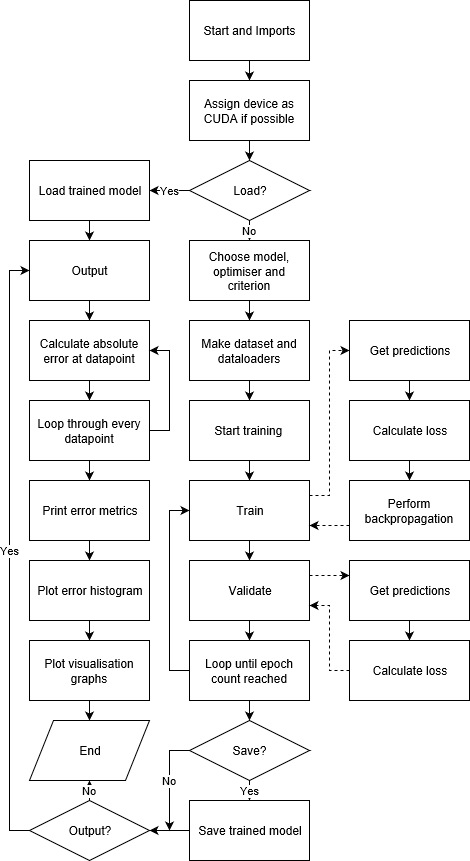

The diagram above was exported from draw.io. Its source (the exported page's mxGraphModel, read from the mxfile embedded in the PNG):
<mxGraphModel grid="1" dx="382" dy="865" gridSize="10" guides="1" tooltips="1" connect="1" arrows="1" fold="1" page="1" pageScale="1" pageWidth="827" pageHeight="1169" math="0" shadow="0">
  <root>
    <mxCell id="0" />
    <mxCell id="1" parent="0" />
    <mxCell id="yNyIZJg-vGhLDdKhHXkc-4" parent="1" style="edgeStyle=orthogonalEdgeStyle;rounded=0;orthogonalLoop=1;jettySize=auto;html=1;exitX=0.5;exitY=1;exitDx=0;exitDy=0;entryX=0.5;entryY=0;entryDx=0;entryDy=0;" edge="1" source="yNyIZJg-vGhLDdKhHXkc-1" target="yNyIZJg-vGhLDdKhHXkc-2">
      <mxGeometry as="geometry" relative="1" />
    </mxCell>
    <mxCell id="yNyIZJg-vGhLDdKhHXkc-1" value="Start and Imports" parent="1" style="rounded=0;whiteSpace=wrap;html=1;" vertex="1">
      <mxGeometry as="geometry" x="380" y="30" width="120" height="60" />
    </mxCell>
    <mxCell id="yNyIZJg-vGhLDdKhHXkc-5" parent="1" style="edgeStyle=orthogonalEdgeStyle;rounded=0;orthogonalLoop=1;jettySize=auto;html=1;exitX=0.5;exitY=1;exitDx=0;exitDy=0;entryX=0.5;entryY=0;entryDx=0;entryDy=0;" edge="1" source="yNyIZJg-vGhLDdKhHXkc-2" target="yNyIZJg-vGhLDdKhHXkc-3">
      <mxGeometry as="geometry" relative="1" />
    </mxCell>
    <mxCell id="yNyIZJg-vGhLDdKhHXkc-2" value="Assign device as CUDA if possible" parent="1" style="rounded=0;whiteSpace=wrap;html=1;" vertex="1">
      <mxGeometry as="geometry" x="380" y="110" width="120" height="60" />
    </mxCell>
    <mxCell id="yNyIZJg-vGhLDdKhHXkc-17" value="No" parent="1" style="edgeStyle=orthogonalEdgeStyle;rounded=0;orthogonalLoop=1;jettySize=auto;html=1;exitX=0.5;exitY=1;exitDx=0;exitDy=0;entryX=0.5;entryY=0;entryDx=0;entryDy=0;" edge="1" source="yNyIZJg-vGhLDdKhHXkc-3" target="yNyIZJg-vGhLDdKhHXkc-6">
      <mxGeometry as="geometry" relative="1" />
    </mxCell>
    <mxCell id="fQL55yMKPDswmnB3n-V2-16" value="Yes" parent="1" style="edgeStyle=orthogonalEdgeStyle;rounded=0;orthogonalLoop=1;jettySize=auto;html=1;exitX=0;exitY=0.5;exitDx=0;exitDy=0;entryX=1;entryY=0.5;entryDx=0;entryDy=0;" edge="1" source="yNyIZJg-vGhLDdKhHXkc-3" target="fQL55yMKPDswmnB3n-V2-15">
      <mxGeometry as="geometry" relative="1" />
    </mxCell>
    <mxCell id="yNyIZJg-vGhLDdKhHXkc-3" value="Load?" parent="1" style="rhombus;whiteSpace=wrap;html=1;" vertex="1">
      <mxGeometry as="geometry" x="380" y="190" width="120" height="60" />
    </mxCell>
    <mxCell id="yNyIZJg-vGhLDdKhHXkc-18" parent="1" style="edgeStyle=orthogonalEdgeStyle;rounded=0;orthogonalLoop=1;jettySize=auto;html=1;exitX=0.5;exitY=1;exitDx=0;exitDy=0;entryX=0.5;entryY=0;entryDx=0;entryDy=0;" edge="1" source="yNyIZJg-vGhLDdKhHXkc-6" target="yNyIZJg-vGhLDdKhHXkc-7">
      <mxGeometry as="geometry" relative="1" />
    </mxCell>
    <mxCell id="yNyIZJg-vGhLDdKhHXkc-6" value="Choose model, optimiser and criterion" parent="1" style="rounded=0;whiteSpace=wrap;html=1;" vertex="1">
      <mxGeometry as="geometry" x="380" y="270" width="120" height="60" />
    </mxCell>
    <mxCell id="yNyIZJg-vGhLDdKhHXkc-19" parent="1" style="edgeStyle=orthogonalEdgeStyle;rounded=0;orthogonalLoop=1;jettySize=auto;html=1;exitX=0.5;exitY=1;exitDx=0;exitDy=0;entryX=0.5;entryY=0;entryDx=0;entryDy=0;" edge="1" source="yNyIZJg-vGhLDdKhHXkc-7" target="yNyIZJg-vGhLDdKhHXkc-8">
      <mxGeometry as="geometry" relative="1" />
    </mxCell>
    <mxCell id="yNyIZJg-vGhLDdKhHXkc-7" value="Make dataset and dataloaders" parent="1" style="rounded=0;whiteSpace=wrap;html=1;" vertex="1">
      <mxGeometry as="geometry" x="380" y="350" width="120" height="60" />
    </mxCell>
    <mxCell id="yNyIZJg-vGhLDdKhHXkc-20" parent="1" style="edgeStyle=orthogonalEdgeStyle;rounded=0;orthogonalLoop=1;jettySize=auto;html=1;exitX=0.5;exitY=1;exitDx=0;exitDy=0;entryX=0.5;entryY=0;entryDx=0;entryDy=0;" edge="1" source="yNyIZJg-vGhLDdKhHXkc-8" target="yNyIZJg-vGhLDdKhHXkc-9">
      <mxGeometry as="geometry" relative="1" />
    </mxCell>
    <mxCell id="yNyIZJg-vGhLDdKhHXkc-8" value="Start training&amp;nbsp;" parent="1" style="rounded=0;whiteSpace=wrap;html=1;" vertex="1">
      <mxGeometry as="geometry" x="380" y="430" width="120" height="60" />
    </mxCell>
    <mxCell id="fQL55yMKPDswmnB3n-V2-31" parent="1" style="edgeStyle=orthogonalEdgeStyle;rounded=0;orthogonalLoop=1;jettySize=auto;html=1;exitX=1;exitY=0.25;exitDx=0;exitDy=0;entryX=0;entryY=0.5;entryDx=0;entryDy=0;dashed=1;" edge="1" source="yNyIZJg-vGhLDdKhHXkc-9" target="yNyIZJg-vGhLDdKhHXkc-10">
      <mxGeometry as="geometry" relative="1" />
    </mxCell>
    <mxCell id="fQL55yMKPDswmnB3n-V2-36" parent="1" style="edgeStyle=orthogonalEdgeStyle;rounded=0;orthogonalLoop=1;jettySize=auto;html=1;exitX=0.5;exitY=1;exitDx=0;exitDy=0;entryX=0.5;entryY=0;entryDx=0;entryDy=0;" edge="1" source="yNyIZJg-vGhLDdKhHXkc-9" target="yNyIZJg-vGhLDdKhHXkc-21">
      <mxGeometry as="geometry" relative="1" />
    </mxCell>
    <mxCell id="yNyIZJg-vGhLDdKhHXkc-9" value="Train" parent="1" style="rounded=0;whiteSpace=wrap;html=1;" vertex="1">
      <mxGeometry as="geometry" x="380" y="510" width="120" height="60" />
    </mxCell>
    <mxCell id="yNyIZJg-vGhLDdKhHXkc-14" parent="1" style="edgeStyle=orthogonalEdgeStyle;rounded=0;orthogonalLoop=1;jettySize=auto;html=1;exitX=0.5;exitY=1;exitDx=0;exitDy=0;entryX=0.5;entryY=0;entryDx=0;entryDy=0;" edge="1" source="yNyIZJg-vGhLDdKhHXkc-10" target="yNyIZJg-vGhLDdKhHXkc-11">
      <mxGeometry as="geometry" relative="1" />
    </mxCell>
    <mxCell id="yNyIZJg-vGhLDdKhHXkc-10" value="Get predictions" parent="1" style="rounded=0;whiteSpace=wrap;html=1;" vertex="1">
      <mxGeometry as="geometry" x="540" y="350" width="120" height="60" />
    </mxCell>
    <mxCell id="yNyIZJg-vGhLDdKhHXkc-15" parent="1" style="edgeStyle=orthogonalEdgeStyle;rounded=0;orthogonalLoop=1;jettySize=auto;html=1;exitX=0.5;exitY=1;exitDx=0;exitDy=0;entryX=0.5;entryY=0;entryDx=0;entryDy=0;" edge="1" source="yNyIZJg-vGhLDdKhHXkc-11" target="yNyIZJg-vGhLDdKhHXkc-12">
      <mxGeometry as="geometry" relative="1" />
    </mxCell>
    <mxCell id="yNyIZJg-vGhLDdKhHXkc-11" value="Calculate loss" parent="1" style="rounded=0;whiteSpace=wrap;html=1;" vertex="1">
      <mxGeometry as="geometry" x="540" y="430" width="120" height="60" />
    </mxCell>
    <mxCell id="fQL55yMKPDswmnB3n-V2-32" parent="1" style="edgeStyle=orthogonalEdgeStyle;rounded=0;orthogonalLoop=1;jettySize=auto;html=1;exitX=0;exitY=0.75;exitDx=0;exitDy=0;entryX=1;entryY=0.75;entryDx=0;entryDy=0;dashed=1;" edge="1" source="yNyIZJg-vGhLDdKhHXkc-12" target="yNyIZJg-vGhLDdKhHXkc-9">
      <mxGeometry as="geometry" relative="1" />
    </mxCell>
    <mxCell id="yNyIZJg-vGhLDdKhHXkc-12" value="Perform backpropagation" parent="1" style="rounded=0;whiteSpace=wrap;html=1;" vertex="1">
      <mxGeometry as="geometry" x="540" y="510" width="120" height="60" />
    </mxCell>
    <mxCell id="fQL55yMKPDswmnB3n-V2-33" parent="1" style="edgeStyle=orthogonalEdgeStyle;rounded=0;orthogonalLoop=1;jettySize=auto;html=1;exitX=1;exitY=0.25;exitDx=0;exitDy=0;entryX=0;entryY=0.25;entryDx=0;entryDy=0;dashed=1;" edge="1" source="yNyIZJg-vGhLDdKhHXkc-21" target="yNyIZJg-vGhLDdKhHXkc-22">
      <mxGeometry as="geometry" relative="1" />
    </mxCell>
    <mxCell id="fQL55yMKPDswmnB3n-V2-37" parent="1" style="edgeStyle=orthogonalEdgeStyle;rounded=0;orthogonalLoop=1;jettySize=auto;html=1;exitX=0.5;exitY=1;exitDx=0;exitDy=0;entryX=0.5;entryY=0;entryDx=0;entryDy=0;" edge="1" source="yNyIZJg-vGhLDdKhHXkc-21" target="fQL55yMKPDswmnB3n-V2-9">
      <mxGeometry as="geometry" relative="1" />
    </mxCell>
    <mxCell id="yNyIZJg-vGhLDdKhHXkc-21" value="Validate" parent="1" style="rounded=0;whiteSpace=wrap;html=1;" vertex="1">
      <mxGeometry as="geometry" x="380" y="590" width="120" height="60" />
    </mxCell>
    <mxCell id="fQL55yMKPDswmnB3n-V2-3" parent="1" style="edgeStyle=orthogonalEdgeStyle;rounded=0;orthogonalLoop=1;jettySize=auto;html=1;exitX=0.5;exitY=1;exitDx=0;exitDy=0;entryX=0.5;entryY=0;entryDx=0;entryDy=0;" edge="1" source="yNyIZJg-vGhLDdKhHXkc-22" target="fQL55yMKPDswmnB3n-V2-1">
      <mxGeometry as="geometry" relative="1" />
    </mxCell>
    <mxCell id="fQL55yMKPDswmnB3n-V2-35" parent="1" style="edgeStyle=orthogonalEdgeStyle;rounded=0;orthogonalLoop=1;jettySize=auto;html=1;exitX=0;exitY=0.5;exitDx=0;exitDy=0;entryX=1;entryY=0.75;entryDx=0;entryDy=0;dashed=1;" edge="1" source="fQL55yMKPDswmnB3n-V2-1" target="yNyIZJg-vGhLDdKhHXkc-21">
      <mxGeometry as="geometry" relative="1" />
    </mxCell>
    <mxCell id="fQL55yMKPDswmnB3n-V2-1" value="Calculate loss" parent="1" style="rounded=0;whiteSpace=wrap;html=1;" vertex="1">
      <mxGeometry as="geometry" x="540" y="670" width="120" height="60" />
    </mxCell>
    <mxCell id="fQL55yMKPDswmnB3n-V2-21" parent="1" style="edgeStyle=orthogonalEdgeStyle;rounded=0;orthogonalLoop=1;jettySize=auto;html=1;exitX=0;exitY=0.5;exitDx=0;exitDy=0;entryX=0;entryY=0.5;entryDx=0;entryDy=0;" edge="1" source="fQL55yMKPDswmnB3n-V2-9" target="yNyIZJg-vGhLDdKhHXkc-9">
      <mxGeometry as="geometry" relative="1">
        <Array as="points">
          <mxPoint x="360" y="700" />
          <mxPoint x="360" y="540" />
        </Array>
      </mxGeometry>
    </mxCell>
    <mxCell id="fQL55yMKPDswmnB3n-V2-23" parent="1" style="edgeStyle=orthogonalEdgeStyle;rounded=0;orthogonalLoop=1;jettySize=auto;html=1;exitX=0.5;exitY=1;exitDx=0;exitDy=0;entryX=0.5;entryY=0;entryDx=0;entryDy=0;" edge="1" source="fQL55yMKPDswmnB3n-V2-9" target="fQL55yMKPDswmnB3n-V2-22">
      <mxGeometry as="geometry" relative="1" />
    </mxCell>
    <mxCell id="fQL55yMKPDswmnB3n-V2-9" value="Loop until epoch count reached" parent="1" style="rounded=0;whiteSpace=wrap;html=1;" vertex="1">
      <mxGeometry as="geometry" x="380" y="670" width="120" height="60" />
    </mxCell>
    <mxCell id="fQL55yMKPDswmnB3n-V2-18" parent="1" style="edgeStyle=orthogonalEdgeStyle;rounded=0;orthogonalLoop=1;jettySize=auto;html=1;exitX=0.5;exitY=1;exitDx=0;exitDy=0;entryX=0.5;entryY=0;entryDx=0;entryDy=0;" edge="1" source="fQL55yMKPDswmnB3n-V2-15" target="fQL55yMKPDswmnB3n-V2-17">
      <mxGeometry as="geometry" relative="1" />
    </mxCell>
    <mxCell id="fQL55yMKPDswmnB3n-V2-15" value="Load trained model" parent="1" style="rounded=0;whiteSpace=wrap;html=1;" vertex="1">
      <mxGeometry as="geometry" x="220" y="190" width="120" height="60" />
    </mxCell>
    <mxCell id="fQL55yMKPDswmnB3n-V2-44" parent="1" style="edgeStyle=orthogonalEdgeStyle;rounded=0;orthogonalLoop=1;jettySize=auto;html=1;exitX=0.5;exitY=1;exitDx=0;exitDy=0;entryX=0.5;entryY=0;entryDx=0;entryDy=0;" edge="1" source="fQL55yMKPDswmnB3n-V2-17" target="fQL55yMKPDswmnB3n-V2-41">
      <mxGeometry as="geometry" relative="1" />
    </mxCell>
    <mxCell id="fQL55yMKPDswmnB3n-V2-17" value="Output" parent="1" style="rounded=0;whiteSpace=wrap;html=1;" vertex="1">
      <mxGeometry as="geometry" x="220" y="270" width="120" height="60" />
    </mxCell>
    <mxCell id="fQL55yMKPDswmnB3n-V2-38" value="Yes" parent="1" style="edgeStyle=orthogonalEdgeStyle;rounded=0;orthogonalLoop=1;jettySize=auto;html=1;exitX=0.5;exitY=1;exitDx=0;exitDy=0;entryX=0.5;entryY=0;entryDx=0;entryDy=0;" edge="1" source="fQL55yMKPDswmnB3n-V2-22" target="fQL55yMKPDswmnB3n-V2-24">
      <mxGeometry as="geometry" relative="1" />
    </mxCell>
    <mxCell id="fQL55yMKPDswmnB3n-V2-40" value="No" parent="1" style="edgeStyle=orthogonalEdgeStyle;rounded=0;orthogonalLoop=1;jettySize=auto;html=1;exitX=0;exitY=0.5;exitDx=0;exitDy=0;" edge="1" source="fQL55yMKPDswmnB3n-V2-22">
      <mxGeometry as="geometry" relative="1">
        <mxPoint as="targetPoint" x="360" y="860" />
      </mxGeometry>
    </mxCell>
    <mxCell id="fQL55yMKPDswmnB3n-V2-22" value="Save?" parent="1" style="rhombus;whiteSpace=wrap;html=1;" vertex="1">
      <mxGeometry as="geometry" x="380" y="750" width="120" height="60" />
    </mxCell>
    <mxCell id="fQL55yMKPDswmnB3n-V2-47" parent="1" style="edgeStyle=orthogonalEdgeStyle;rounded=0;orthogonalLoop=1;jettySize=auto;html=1;exitX=0;exitY=0.5;exitDx=0;exitDy=0;entryX=1;entryY=0.5;entryDx=0;entryDy=0;" edge="1" source="fQL55yMKPDswmnB3n-V2-24" target="fQL55yMKPDswmnB3n-V2-46">
      <mxGeometry as="geometry" relative="1" />
    </mxCell>
    <mxCell id="fQL55yMKPDswmnB3n-V2-24" value="Save trained model" parent="1" style="rounded=0;whiteSpace=wrap;html=1;" vertex="1">
      <mxGeometry as="geometry" x="380" y="830" width="120" height="60" />
    </mxCell>
    <mxCell id="yNyIZJg-vGhLDdKhHXkc-22" value="Get predictions" parent="1" style="rounded=0;whiteSpace=wrap;html=1;" vertex="1">
      <mxGeometry as="geometry" x="540" y="590" width="120" height="60" />
    </mxCell>
    <mxCell id="fQL55yMKPDswmnB3n-V2-45" parent="1" style="edgeStyle=orthogonalEdgeStyle;rounded=0;orthogonalLoop=1;jettySize=auto;html=1;exitX=0.5;exitY=1;exitDx=0;exitDy=0;entryX=0.5;entryY=0;entryDx=0;entryDy=0;" edge="1" source="fQL55yMKPDswmnB3n-V2-41" target="fQL55yMKPDswmnB3n-V2-42">
      <mxGeometry as="geometry" relative="1" />
    </mxCell>
    <mxCell id="fQL55yMKPDswmnB3n-V2-41" value="Calculate absolute error at datapoint" parent="1" style="rounded=0;whiteSpace=wrap;html=1;" vertex="1">
      <mxGeometry as="geometry" x="220" y="350" width="120" height="60" />
    </mxCell>
    <mxCell id="fQL55yMKPDswmnB3n-V2-43" parent="1" style="edgeStyle=orthogonalEdgeStyle;rounded=0;orthogonalLoop=1;jettySize=auto;html=1;exitX=1;exitY=0.5;exitDx=0;exitDy=0;entryX=1;entryY=0.5;entryDx=0;entryDy=0;" edge="1" source="fQL55yMKPDswmnB3n-V2-42" target="fQL55yMKPDswmnB3n-V2-41">
      <mxGeometry as="geometry" relative="1" />
    </mxCell>
    <mxCell id="fQL55yMKPDswmnB3n-V2-54" parent="1" style="edgeStyle=orthogonalEdgeStyle;rounded=0;orthogonalLoop=1;jettySize=auto;html=1;exitX=0.5;exitY=1;exitDx=0;exitDy=0;entryX=0.5;entryY=0;entryDx=0;entryDy=0;" edge="1" source="fQL55yMKPDswmnB3n-V2-42" target="fQL55yMKPDswmnB3n-V2-49">
      <mxGeometry as="geometry" relative="1" />
    </mxCell>
    <mxCell id="fQL55yMKPDswmnB3n-V2-42" value="Loop through every datapoint" parent="1" style="rounded=0;whiteSpace=wrap;html=1;" vertex="1">
      <mxGeometry as="geometry" x="220" y="430" width="120" height="60" />
    </mxCell>
    <mxCell id="fQL55yMKPDswmnB3n-V2-48" value="Yes" parent="1" style="edgeStyle=orthogonalEdgeStyle;rounded=0;orthogonalLoop=1;jettySize=auto;html=1;exitX=0;exitY=0.5;exitDx=0;exitDy=0;entryX=0;entryY=0.5;entryDx=0;entryDy=0;" edge="1" source="fQL55yMKPDswmnB3n-V2-46" target="fQL55yMKPDswmnB3n-V2-17">
      <mxGeometry as="geometry" relative="1" />
    </mxCell>
    <mxCell id="fQL55yMKPDswmnB3n-V2-53" value="No" parent="1" style="edgeStyle=orthogonalEdgeStyle;rounded=0;orthogonalLoop=1;jettySize=auto;html=1;exitX=0.5;exitY=0;exitDx=0;exitDy=0;entryX=0.5;entryY=1;entryDx=0;entryDy=0;" edge="1" source="fQL55yMKPDswmnB3n-V2-46" target="fQL55yMKPDswmnB3n-V2-52">
      <mxGeometry as="geometry" relative="1" />
    </mxCell>
    <mxCell id="fQL55yMKPDswmnB3n-V2-46" value="Output?" parent="1" style="rhombus;whiteSpace=wrap;html=1;" vertex="1">
      <mxGeometry as="geometry" x="220" y="830" width="120" height="60" />
    </mxCell>
    <mxCell id="fQL55yMKPDswmnB3n-V2-55" parent="1" style="edgeStyle=orthogonalEdgeStyle;rounded=0;orthogonalLoop=1;jettySize=auto;html=1;exitX=0.5;exitY=1;exitDx=0;exitDy=0;entryX=0.5;entryY=0;entryDx=0;entryDy=0;" edge="1" source="fQL55yMKPDswmnB3n-V2-49" target="fQL55yMKPDswmnB3n-V2-50">
      <mxGeometry as="geometry" relative="1" />
    </mxCell>
    <mxCell id="fQL55yMKPDswmnB3n-V2-49" value="Print error metrics" parent="1" style="rounded=0;whiteSpace=wrap;html=1;" vertex="1">
      <mxGeometry as="geometry" x="220" y="510" width="120" height="60" />
    </mxCell>
    <mxCell id="fQL55yMKPDswmnB3n-V2-56" parent="1" style="edgeStyle=orthogonalEdgeStyle;rounded=0;orthogonalLoop=1;jettySize=auto;html=1;exitX=0.5;exitY=1;exitDx=0;exitDy=0;entryX=0.5;entryY=0;entryDx=0;entryDy=0;" edge="1" source="fQL55yMKPDswmnB3n-V2-50" target="fQL55yMKPDswmnB3n-V2-51">
      <mxGeometry as="geometry" relative="1" />
    </mxCell>
    <mxCell id="fQL55yMKPDswmnB3n-V2-50" value="Plot error histogram" parent="1" style="rounded=0;whiteSpace=wrap;html=1;" vertex="1">
      <mxGeometry as="geometry" x="220" y="590" width="120" height="60" />
    </mxCell>
    <mxCell id="fQL55yMKPDswmnB3n-V2-57" parent="1" style="edgeStyle=orthogonalEdgeStyle;rounded=0;orthogonalLoop=1;jettySize=auto;html=1;exitX=0.5;exitY=1;exitDx=0;exitDy=0;entryX=0.5;entryY=0;entryDx=0;entryDy=0;" edge="1" source="fQL55yMKPDswmnB3n-V2-51" target="fQL55yMKPDswmnB3n-V2-52">
      <mxGeometry as="geometry" relative="1" />
    </mxCell>
    <mxCell id="fQL55yMKPDswmnB3n-V2-51" value="Plot visualisation graphs" parent="1" style="rounded=0;whiteSpace=wrap;html=1;" vertex="1">
      <mxGeometry as="geometry" x="220" y="670" width="120" height="60" />
    </mxCell>
    <mxCell id="fQL55yMKPDswmnB3n-V2-52" value="End" parent="1" style="shape=parallelogram;perimeter=parallelogramPerimeter;whiteSpace=wrap;html=1;" vertex="1">
      <mxGeometry as="geometry" x="220" y="750" width="120" height="60" />
    </mxCell>
  </root>
</mxGraphModel>